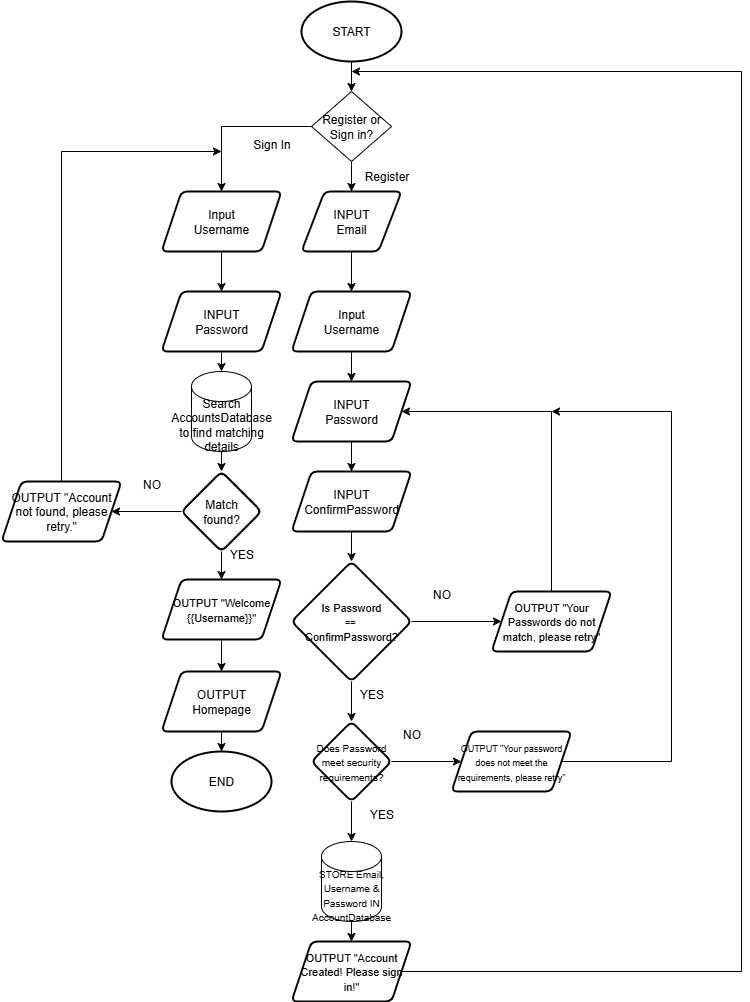

The diagram above was exported from draw.io. Its source (the exported page's mxGraphModel, read from the mxfile embedded in the PNG):
<mxGraphModel dx="1281" dy="527" grid="1" gridSize="10" guides="1" tooltips="1" connect="1" arrows="1" fold="1" page="1" pageScale="1" pageWidth="827" pageHeight="1169" math="0" shadow="0">
  <root>
    <mxCell id="0" />
    <mxCell id="1" parent="0" />
    <mxCell id="1exlszQuVBhDQ2-1WYyr-4" value="" style="edgeStyle=orthogonalEdgeStyle;rounded=0;orthogonalLoop=1;jettySize=auto;html=1;" parent="1" source="1exlszQuVBhDQ2-1WYyr-2" target="1exlszQuVBhDQ2-1WYyr-3" edge="1">
      <mxGeometry relative="1" as="geometry" />
    </mxCell>
    <mxCell id="1exlszQuVBhDQ2-1WYyr-2" value="START" style="strokeWidth=2;html=1;shape=mxgraph.flowchart.start_1;whiteSpace=wrap;" parent="1" vertex="1">
      <mxGeometry x="350" y="10" width="100" height="60" as="geometry" />
    </mxCell>
    <mxCell id="1exlszQuVBhDQ2-1WYyr-6" value="" style="edgeStyle=orthogonalEdgeStyle;rounded=0;orthogonalLoop=1;jettySize=auto;html=1;" parent="1" source="1exlszQuVBhDQ2-1WYyr-3" target="1exlszQuVBhDQ2-1WYyr-5" edge="1">
      <mxGeometry relative="1" as="geometry" />
    </mxCell>
    <mxCell id="1exlszQuVBhDQ2-1WYyr-42" style="edgeStyle=orthogonalEdgeStyle;rounded=0;orthogonalLoop=1;jettySize=auto;html=1;exitX=0;exitY=0.5;exitDx=0;exitDy=0;entryX=0.5;entryY=0;entryDx=0;entryDy=0;" parent="1" source="1exlszQuVBhDQ2-1WYyr-3" target="1exlszQuVBhDQ2-1WYyr-40" edge="1">
      <mxGeometry relative="1" as="geometry" />
    </mxCell>
    <mxCell id="1exlszQuVBhDQ2-1WYyr-3" value="Register or Sign in?" style="shape=rhombus;html=1;dashed=0;whiteSpace=wrap;perimeter=rhombusPerimeter;" parent="1" vertex="1">
      <mxGeometry x="360" y="100" width="80" height="70" as="geometry" />
    </mxCell>
    <mxCell id="1exlszQuVBhDQ2-1WYyr-9" value="" style="edgeStyle=orthogonalEdgeStyle;rounded=0;orthogonalLoop=1;jettySize=auto;html=1;" parent="1" source="1exlszQuVBhDQ2-1WYyr-5" target="1exlszQuVBhDQ2-1WYyr-8" edge="1">
      <mxGeometry relative="1" as="geometry" />
    </mxCell>
    <mxCell id="1exlszQuVBhDQ2-1WYyr-5" value="INPUT&lt;div&gt;Email&lt;/div&gt;" style="shape=parallelogram;html=1;strokeWidth=2;perimeter=parallelogramPerimeter;whiteSpace=wrap;rounded=1;arcSize=12;size=0.23;" parent="1" vertex="1">
      <mxGeometry x="350" y="200" width="100" height="60" as="geometry" />
    </mxCell>
    <mxCell id="1exlszQuVBhDQ2-1WYyr-7" value="Register" style="text;html=1;align=center;verticalAlign=middle;resizable=0;points=[];autosize=1;strokeColor=none;fillColor=none;" parent="1" vertex="1">
      <mxGeometry x="400" y="170" width="70" height="30" as="geometry" />
    </mxCell>
    <mxCell id="1exlszQuVBhDQ2-1WYyr-17" value="" style="edgeStyle=orthogonalEdgeStyle;rounded=0;orthogonalLoop=1;jettySize=auto;html=1;" parent="1" source="1exlszQuVBhDQ2-1WYyr-8" target="1exlszQuVBhDQ2-1WYyr-16" edge="1">
      <mxGeometry relative="1" as="geometry" />
    </mxCell>
    <mxCell id="1exlszQuVBhDQ2-1WYyr-8" value="Input&lt;div&gt;Username&lt;/div&gt;" style="shape=parallelogram;perimeter=parallelogramPerimeter;whiteSpace=wrap;html=1;fixedSize=1;strokeWidth=2;rounded=1;arcSize=12;" parent="1" vertex="1">
      <mxGeometry x="340" y="300" width="120" height="60" as="geometry" />
    </mxCell>
    <mxCell id="1exlszQuVBhDQ2-1WYyr-19" value="" style="edgeStyle=orthogonalEdgeStyle;rounded=0;orthogonalLoop=1;jettySize=auto;html=1;" parent="1" source="1exlszQuVBhDQ2-1WYyr-16" target="1exlszQuVBhDQ2-1WYyr-18" edge="1">
      <mxGeometry relative="1" as="geometry" />
    </mxCell>
    <mxCell id="1exlszQuVBhDQ2-1WYyr-16" value="INPUT&lt;div&gt;Password&lt;/div&gt;" style="shape=parallelogram;perimeter=parallelogramPerimeter;whiteSpace=wrap;html=1;fixedSize=1;strokeWidth=2;rounded=1;arcSize=12;" parent="1" vertex="1">
      <mxGeometry x="340" y="390" width="120" height="60" as="geometry" />
    </mxCell>
    <mxCell id="1exlszQuVBhDQ2-1WYyr-21" value="" style="edgeStyle=orthogonalEdgeStyle;rounded=0;orthogonalLoop=1;jettySize=auto;html=1;" parent="1" source="1exlszQuVBhDQ2-1WYyr-18" target="1exlszQuVBhDQ2-1WYyr-20" edge="1">
      <mxGeometry relative="1" as="geometry" />
    </mxCell>
    <mxCell id="1exlszQuVBhDQ2-1WYyr-18" value="INPUT&lt;div&gt;ConfirmPassword&lt;/div&gt;" style="shape=parallelogram;perimeter=parallelogramPerimeter;whiteSpace=wrap;html=1;fixedSize=1;strokeWidth=2;rounded=1;arcSize=12;" parent="1" vertex="1">
      <mxGeometry x="340" y="480" width="120" height="60" as="geometry" />
    </mxCell>
    <mxCell id="1exlszQuVBhDQ2-1WYyr-23" value="" style="edgeStyle=orthogonalEdgeStyle;rounded=0;orthogonalLoop=1;jettySize=auto;html=1;" parent="1" source="1exlszQuVBhDQ2-1WYyr-20" target="1exlszQuVBhDQ2-1WYyr-22" edge="1">
      <mxGeometry relative="1" as="geometry" />
    </mxCell>
    <mxCell id="1exlszQuVBhDQ2-1WYyr-27" value="" style="edgeStyle=orthogonalEdgeStyle;rounded=0;orthogonalLoop=1;jettySize=auto;html=1;" parent="1" source="1exlszQuVBhDQ2-1WYyr-20" target="1exlszQuVBhDQ2-1WYyr-26" edge="1">
      <mxGeometry relative="1" as="geometry" />
    </mxCell>
    <mxCell id="1exlszQuVBhDQ2-1WYyr-20" value="&lt;font style=&quot;font-size: 11px;&quot;&gt;Is Password&lt;/font&gt;&lt;div&gt;&lt;font style=&quot;font-size: 9px;&quot;&gt;==&amp;nbsp;&lt;/font&gt;&lt;/div&gt;&lt;div&gt;&lt;font style=&quot;font-size: 11px;&quot;&gt;ConfirmPassword?&lt;/font&gt;&lt;/div&gt;" style="rhombus;whiteSpace=wrap;html=1;strokeWidth=2;rounded=1;arcSize=12;" parent="1" vertex="1">
      <mxGeometry x="340" y="570" width="120" height="120" as="geometry" />
    </mxCell>
    <mxCell id="1exlszQuVBhDQ2-1WYyr-24" style="edgeStyle=orthogonalEdgeStyle;rounded=0;orthogonalLoop=1;jettySize=auto;html=1;exitX=0.5;exitY=0;exitDx=0;exitDy=0;entryX=1;entryY=0.5;entryDx=0;entryDy=0;" parent="1" source="1exlszQuVBhDQ2-1WYyr-22" target="1exlszQuVBhDQ2-1WYyr-16" edge="1">
      <mxGeometry relative="1" as="geometry">
        <Array as="points">
          <mxPoint x="600" y="420" />
        </Array>
      </mxGeometry>
    </mxCell>
    <mxCell id="1exlszQuVBhDQ2-1WYyr-22" value="&lt;font style=&quot;font-size: 11px;&quot;&gt;OUTPUT &quot;Your Passwords do not match, please retry&quot;&lt;/font&gt;" style="shape=parallelogram;perimeter=parallelogramPerimeter;whiteSpace=wrap;html=1;fixedSize=1;strokeWidth=2;rounded=1;arcSize=12;" parent="1" vertex="1">
      <mxGeometry x="540" y="600" width="120" height="60" as="geometry" />
    </mxCell>
    <mxCell id="1exlszQuVBhDQ2-1WYyr-25" value="NO" style="text;html=1;align=center;verticalAlign=middle;resizable=0;points=[];autosize=1;strokeColor=none;fillColor=none;" parent="1" vertex="1">
      <mxGeometry x="470" y="588" width="40" height="30" as="geometry" />
    </mxCell>
    <mxCell id="1exlszQuVBhDQ2-1WYyr-30" value="" style="edgeStyle=orthogonalEdgeStyle;rounded=0;orthogonalLoop=1;jettySize=auto;html=1;" parent="1" source="1exlszQuVBhDQ2-1WYyr-26" target="1exlszQuVBhDQ2-1WYyr-29" edge="1">
      <mxGeometry relative="1" as="geometry" />
    </mxCell>
    <mxCell id="TKUC6ylcrjefl0UbRPhg-2" value="" style="edgeStyle=orthogonalEdgeStyle;rounded=0;orthogonalLoop=1;jettySize=auto;html=1;" edge="1" parent="1" source="1exlszQuVBhDQ2-1WYyr-26" target="TKUC6ylcrjefl0UbRPhg-1">
      <mxGeometry relative="1" as="geometry" />
    </mxCell>
    <mxCell id="1exlszQuVBhDQ2-1WYyr-26" value="&lt;font style=&quot;font-size: 10px;&quot;&gt;Does Password meet security requirements?&lt;/font&gt;" style="rhombus;whiteSpace=wrap;html=1;strokeWidth=2;rounded=1;arcSize=12;" parent="1" vertex="1">
      <mxGeometry x="360" y="730" width="80" height="80" as="geometry" />
    </mxCell>
    <mxCell id="1exlszQuVBhDQ2-1WYyr-28" value="YES" style="text;html=1;align=center;verticalAlign=middle;resizable=0;points=[];autosize=1;strokeColor=none;fillColor=none;" parent="1" vertex="1">
      <mxGeometry x="395" y="688" width="50" height="30" as="geometry" />
    </mxCell>
    <mxCell id="1exlszQuVBhDQ2-1WYyr-33" style="edgeStyle=orthogonalEdgeStyle;rounded=0;orthogonalLoop=1;jettySize=auto;html=1;exitX=1;exitY=0.5;exitDx=0;exitDy=0;" parent="1" source="1exlszQuVBhDQ2-1WYyr-29" edge="1">
      <mxGeometry relative="1" as="geometry">
        <mxPoint x="600" y="420" as="targetPoint" />
        <Array as="points">
          <mxPoint x="720" y="770" />
          <mxPoint x="720" y="420" />
        </Array>
      </mxGeometry>
    </mxCell>
    <mxCell id="1exlszQuVBhDQ2-1WYyr-29" value="&lt;font style=&quot;font-size: 9px;&quot;&gt;OUTPUT &quot;Your password does not meet the requirements, please retry&quot;&lt;/font&gt;" style="shape=parallelogram;perimeter=parallelogramPerimeter;whiteSpace=wrap;html=1;fixedSize=1;strokeWidth=2;rounded=1;arcSize=12;" parent="1" vertex="1">
      <mxGeometry x="500" y="740" width="120" height="60" as="geometry" />
    </mxCell>
    <mxCell id="1exlszQuVBhDQ2-1WYyr-31" value="NO" style="text;html=1;align=center;verticalAlign=middle;resizable=0;points=[];autosize=1;strokeColor=none;fillColor=none;" parent="1" vertex="1">
      <mxGeometry x="440" y="728" width="40" height="30" as="geometry" />
    </mxCell>
    <mxCell id="1exlszQuVBhDQ2-1WYyr-38" style="edgeStyle=orthogonalEdgeStyle;rounded=0;orthogonalLoop=1;jettySize=auto;html=1;exitX=1;exitY=0.5;exitDx=0;exitDy=0;" parent="1" source="1exlszQuVBhDQ2-1WYyr-36" edge="1">
      <mxGeometry relative="1" as="geometry">
        <mxPoint x="400" y="80" as="targetPoint" />
        <Array as="points">
          <mxPoint x="790" y="980" />
          <mxPoint x="790" y="80" />
        </Array>
      </mxGeometry>
    </mxCell>
    <mxCell id="1exlszQuVBhDQ2-1WYyr-36" value="&lt;font style=&quot;font-size: 11px;&quot;&gt;OUTPUT &quot;Account Created! Please sign in!&quot;&lt;/font&gt;" style="shape=parallelogram;perimeter=parallelogramPerimeter;whiteSpace=wrap;html=1;fixedSize=1;rounded=1;strokeWidth=2;arcSize=12;" parent="1" vertex="1">
      <mxGeometry x="340" y="950" width="120" height="60" as="geometry" />
    </mxCell>
    <mxCell id="1exlszQuVBhDQ2-1WYyr-39" value="YES" style="text;html=1;align=center;verticalAlign=middle;resizable=0;points=[];autosize=1;strokeColor=none;fillColor=none;" parent="1" vertex="1">
      <mxGeometry x="405" y="808" width="50" height="30" as="geometry" />
    </mxCell>
    <mxCell id="1exlszQuVBhDQ2-1WYyr-44" value="" style="edgeStyle=orthogonalEdgeStyle;rounded=0;orthogonalLoop=1;jettySize=auto;html=1;" parent="1" source="1exlszQuVBhDQ2-1WYyr-40" target="1exlszQuVBhDQ2-1WYyr-41" edge="1">
      <mxGeometry relative="1" as="geometry" />
    </mxCell>
    <mxCell id="1exlszQuVBhDQ2-1WYyr-40" value="Input&lt;div&gt;Username&lt;/div&gt;" style="shape=parallelogram;perimeter=parallelogramPerimeter;whiteSpace=wrap;html=1;fixedSize=1;strokeWidth=2;rounded=1;arcSize=12;" parent="1" vertex="1">
      <mxGeometry x="210" y="200" width="120" height="60" as="geometry" />
    </mxCell>
    <mxCell id="1exlszQuVBhDQ2-1WYyr-41" value="INPUT&lt;div&gt;Password&lt;/div&gt;" style="shape=parallelogram;perimeter=parallelogramPerimeter;whiteSpace=wrap;html=1;fixedSize=1;strokeWidth=2;rounded=1;arcSize=12;" parent="1" vertex="1">
      <mxGeometry x="210" y="300" width="120" height="60" as="geometry" />
    </mxCell>
    <mxCell id="1exlszQuVBhDQ2-1WYyr-43" value="Sign In" style="text;html=1;align=center;verticalAlign=middle;resizable=0;points=[];autosize=1;strokeColor=none;fillColor=none;" parent="1" vertex="1">
      <mxGeometry x="290" y="138" width="60" height="30" as="geometry" />
    </mxCell>
    <mxCell id="1exlszQuVBhDQ2-1WYyr-50" value="" style="edgeStyle=orthogonalEdgeStyle;rounded=0;orthogonalLoop=1;jettySize=auto;html=1;" parent="1" source="1exlszQuVBhDQ2-1WYyr-47" target="1exlszQuVBhDQ2-1WYyr-49" edge="1">
      <mxGeometry relative="1" as="geometry" />
    </mxCell>
    <mxCell id="1exlszQuVBhDQ2-1WYyr-54" value="" style="edgeStyle=orthogonalEdgeStyle;rounded=0;orthogonalLoop=1;jettySize=auto;html=1;" parent="1" source="1exlszQuVBhDQ2-1WYyr-47" target="1exlszQuVBhDQ2-1WYyr-53" edge="1">
      <mxGeometry relative="1" as="geometry" />
    </mxCell>
    <mxCell id="1exlszQuVBhDQ2-1WYyr-47" value="Match&lt;div&gt;found?&lt;/div&gt;" style="rhombus;whiteSpace=wrap;html=1;strokeWidth=2;rounded=1;arcSize=12;" parent="1" vertex="1">
      <mxGeometry x="230" y="480" width="80" height="80" as="geometry" />
    </mxCell>
    <mxCell id="1exlszQuVBhDQ2-1WYyr-51" style="edgeStyle=orthogonalEdgeStyle;rounded=0;orthogonalLoop=1;jettySize=auto;html=1;exitX=0.5;exitY=0;exitDx=0;exitDy=0;" parent="1" source="1exlszQuVBhDQ2-1WYyr-49" edge="1">
      <mxGeometry relative="1" as="geometry">
        <mxPoint x="270" y="160" as="targetPoint" />
        <Array as="points">
          <mxPoint x="110" y="160" />
        </Array>
      </mxGeometry>
    </mxCell>
    <mxCell id="1exlszQuVBhDQ2-1WYyr-49" value="OUTPUT &quot;Account not found, please retry.&quot;" style="shape=parallelogram;perimeter=parallelogramPerimeter;whiteSpace=wrap;html=1;fixedSize=1;strokeWidth=2;rounded=1;arcSize=12;" parent="1" vertex="1">
      <mxGeometry x="50" y="490" width="120" height="60" as="geometry" />
    </mxCell>
    <mxCell id="1exlszQuVBhDQ2-1WYyr-52" value="NO" style="text;html=1;align=center;verticalAlign=middle;resizable=0;points=[];autosize=1;strokeColor=none;fillColor=none;" parent="1" vertex="1">
      <mxGeometry x="180" y="478" width="40" height="30" as="geometry" />
    </mxCell>
    <mxCell id="1exlszQuVBhDQ2-1WYyr-56" value="" style="edgeStyle=orthogonalEdgeStyle;rounded=0;orthogonalLoop=1;jettySize=auto;html=1;" parent="1" source="1exlszQuVBhDQ2-1WYyr-53" target="1exlszQuVBhDQ2-1WYyr-55" edge="1">
      <mxGeometry relative="1" as="geometry" />
    </mxCell>
    <mxCell id="1exlszQuVBhDQ2-1WYyr-53" value="&lt;font style=&quot;font-size: 11px;&quot;&gt;OUTPUT &quot;Welcome&lt;/font&gt;&lt;div&gt;&lt;font style=&quot;font-size: 11px;&quot;&gt;{{Username}}&quot;&lt;/font&gt;&lt;/div&gt;" style="shape=parallelogram;perimeter=parallelogramPerimeter;whiteSpace=wrap;html=1;fixedSize=1;strokeWidth=2;rounded=1;arcSize=12;" parent="1" vertex="1">
      <mxGeometry x="210" y="588" width="120" height="60" as="geometry" />
    </mxCell>
    <mxCell id="1exlszQuVBhDQ2-1WYyr-59" value="" style="edgeStyle=orthogonalEdgeStyle;rounded=0;orthogonalLoop=1;jettySize=auto;html=1;" parent="1" source="1exlszQuVBhDQ2-1WYyr-55" target="1exlszQuVBhDQ2-1WYyr-58" edge="1">
      <mxGeometry relative="1" as="geometry" />
    </mxCell>
    <mxCell id="1exlszQuVBhDQ2-1WYyr-55" value="OUTPUT&lt;div&gt;Homepage&lt;/div&gt;" style="shape=parallelogram;perimeter=parallelogramPerimeter;whiteSpace=wrap;html=1;fixedSize=1;strokeWidth=2;rounded=1;arcSize=12;" parent="1" vertex="1">
      <mxGeometry x="210" y="680" width="120" height="60" as="geometry" />
    </mxCell>
    <mxCell id="1exlszQuVBhDQ2-1WYyr-57" value="YES" style="text;html=1;align=center;verticalAlign=middle;resizable=0;points=[];autosize=1;strokeColor=none;fillColor=none;" parent="1" vertex="1">
      <mxGeometry x="265" y="548" width="50" height="30" as="geometry" />
    </mxCell>
    <mxCell id="1exlszQuVBhDQ2-1WYyr-58" value="END" style="strokeWidth=2;html=1;shape=mxgraph.flowchart.start_1;whiteSpace=wrap;" parent="1" vertex="1">
      <mxGeometry x="220" y="760" width="100" height="60" as="geometry" />
    </mxCell>
    <mxCell id="TKUC6ylcrjefl0UbRPhg-3" style="edgeStyle=orthogonalEdgeStyle;rounded=0;orthogonalLoop=1;jettySize=auto;html=1;exitX=0.5;exitY=1;exitDx=0;exitDy=0;exitPerimeter=0;entryX=0.5;entryY=0;entryDx=0;entryDy=0;" edge="1" parent="1" source="TKUC6ylcrjefl0UbRPhg-1" target="1exlszQuVBhDQ2-1WYyr-36">
      <mxGeometry relative="1" as="geometry" />
    </mxCell>
    <mxCell id="TKUC6ylcrjefl0UbRPhg-1" value="&lt;font style=&quot;font-size: 10px;&quot;&gt;STORE Email, Username &amp;amp; Password IN AccountDatabase&lt;/font&gt;" style="shape=cylinder3;whiteSpace=wrap;html=1;boundedLbl=1;backgroundOutline=1;size=15;" vertex="1" parent="1">
      <mxGeometry x="370" y="850" width="60" height="80" as="geometry" />
    </mxCell>
    <mxCell id="TKUC6ylcrjefl0UbRPhg-6" style="edgeStyle=orthogonalEdgeStyle;rounded=0;orthogonalLoop=1;jettySize=auto;html=1;exitX=0.5;exitY=1;exitDx=0;exitDy=0;exitPerimeter=0;entryX=0.5;entryY=0;entryDx=0;entryDy=0;" edge="1" parent="1" source="TKUC6ylcrjefl0UbRPhg-4" target="1exlszQuVBhDQ2-1WYyr-47">
      <mxGeometry relative="1" as="geometry" />
    </mxCell>
    <mxCell id="TKUC6ylcrjefl0UbRPhg-4" value="Search AccountsDatabase to find matching details" style="shape=cylinder3;whiteSpace=wrap;html=1;boundedLbl=1;backgroundOutline=1;size=15;" vertex="1" parent="1">
      <mxGeometry x="240" y="380" width="60" height="80" as="geometry" />
    </mxCell>
    <mxCell id="TKUC6ylcrjefl0UbRPhg-5" style="edgeStyle=orthogonalEdgeStyle;rounded=0;orthogonalLoop=1;jettySize=auto;html=1;exitX=0.5;exitY=1;exitDx=0;exitDy=0;entryX=0.5;entryY=0;entryDx=0;entryDy=0;entryPerimeter=0;" edge="1" parent="1" source="1exlszQuVBhDQ2-1WYyr-41" target="TKUC6ylcrjefl0UbRPhg-4">
      <mxGeometry relative="1" as="geometry" />
    </mxCell>
  </root>
</mxGraphModel>